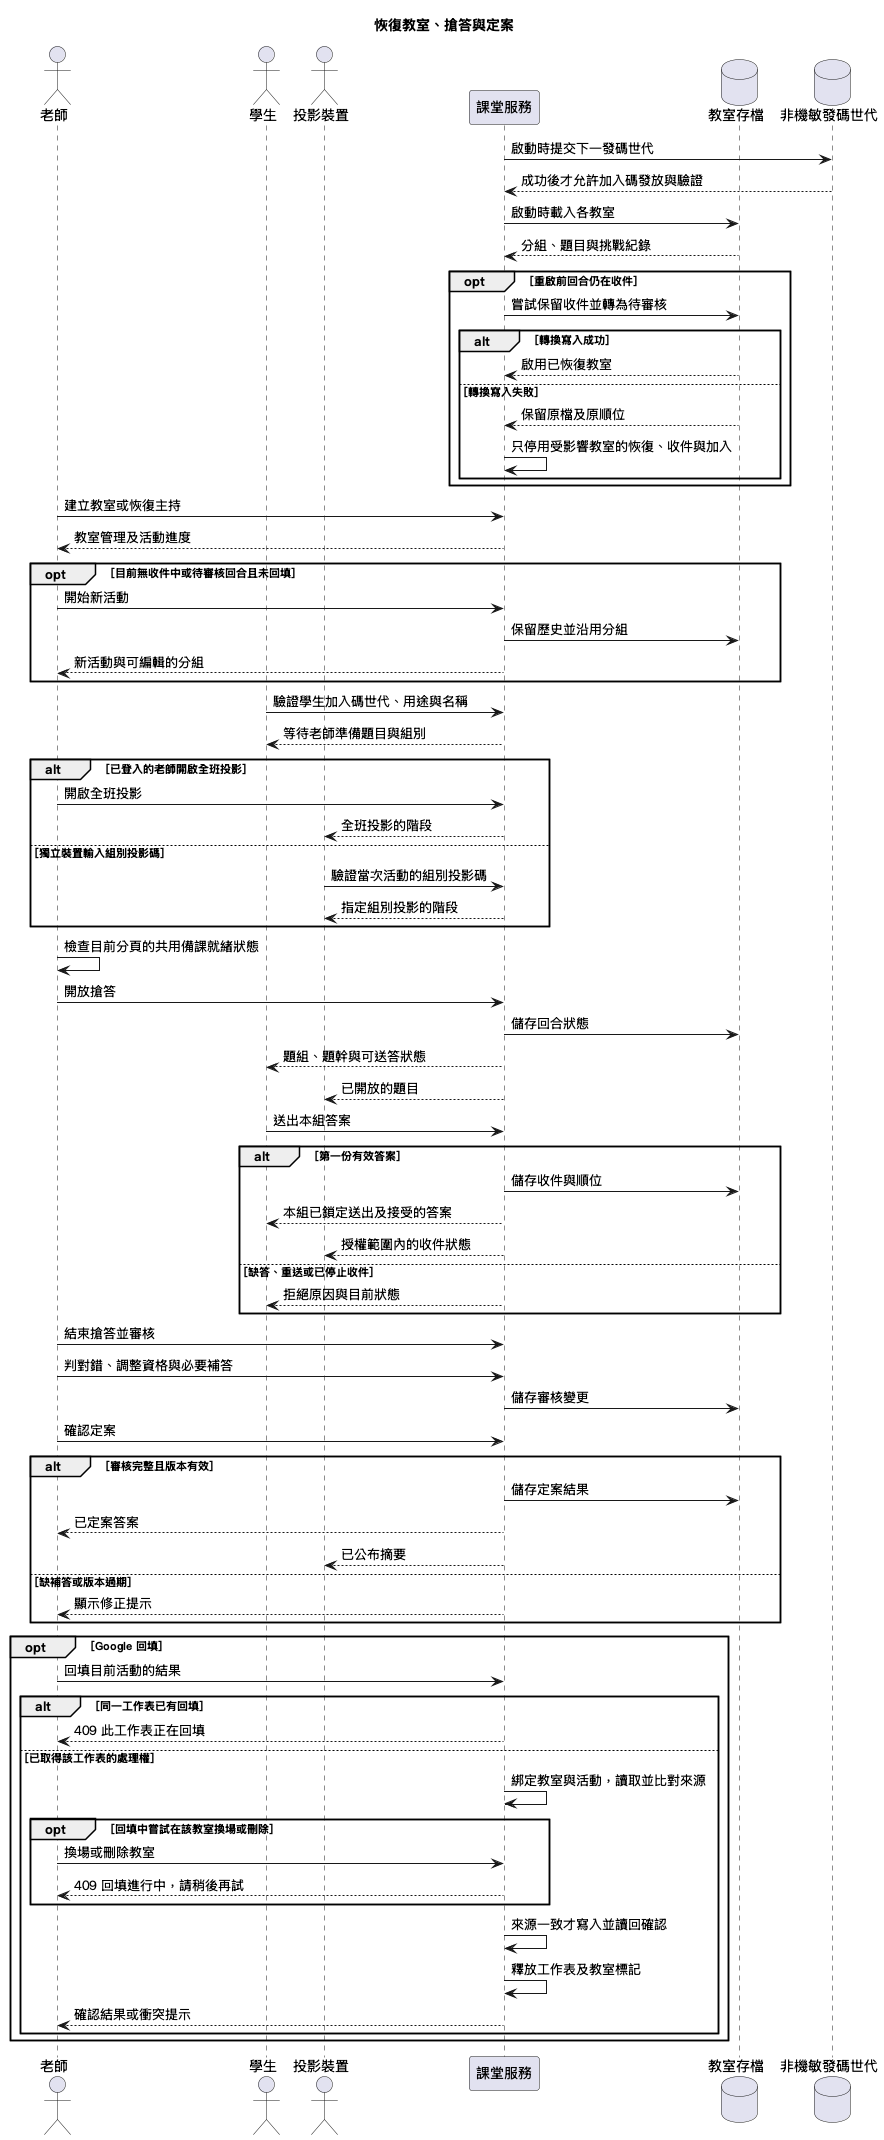

The diagram above was rendered by PlantUML. Its source (embedded in the PNG):
@startuml
skinparam defaultFontName PingFang TC
title 恢復教室、搶答與定案
actor 老師 as Teacher
actor 學生 as Student
actor 投影裝置 as Screen
participant 課堂服務 as Service
database 教室存檔 as Saved
database 非機敏發碼世代 as IssuanceEpoch
Service -> IssuanceEpoch : 啟動時提交下一發碼世代
IssuanceEpoch --> Service : 成功後才允許加入碼發放與驗證
Service -> Saved : 啟動時載入各教室
Saved --> Service : 分組、題目與挑戰紀錄
opt 重啟前回合仍在收件
  Service -> Saved : 嘗試保留收件並轉為待審核
  alt 轉換寫入成功
    Saved --> Service : 啟用已恢復教室
  else 轉換寫入失敗
    Saved --> Service : 保留原檔及原順位
    Service -> Service : 只停用受影響教室的恢復、收件與加入
  end
end
Teacher -> Service : 建立教室或恢復主持
Service --> Teacher : 教室管理及活動進度
opt 目前無收件中或待審核回合且未回填
  Teacher -> Service : 開始新活動
  Service -> Saved : 保留歷史並沿用分組
  Service --> Teacher : 新活動與可編輯的分組
end
Student -> Service : 驗證學生加入碼世代、用途與名稱
Service --> Student : 等待老師準備題目與組別
alt 已登入的老師開啟全班投影
  Teacher -> Service : 開啟全班投影
  Service --> Screen : 全班投影的階段
else 獨立裝置輸入組別投影碼
  Screen -> Service : 驗證當次活動的組別投影碼
  Service --> Screen : 指定組別投影的階段
end
Teacher -> Teacher : 檢查目前分頁的共用備課就緒狀態
Teacher -> Service : 開放搶答
Service -> Saved : 儲存回合狀態
Service --> Student : 題組、題幹與可送答狀態
Service --> Screen : 已開放的題目
Student -> Service : 送出本組答案
alt 第一份有效答案
  Service -> Saved : 儲存收件與順位
  Service --> Student : 本組已鎖定送出及接受的答案
  Service --> Screen : 授權範圍內的收件狀態
else 缺答、重送或已停止收件
  Service --> Student : 拒絕原因與目前狀態
end
Teacher -> Service : 結束搶答並審核
Teacher -> Service : 判對錯、調整資格與必要補答
Service -> Saved : 儲存審核變更
Teacher -> Service : 確認定案
alt 審核完整且版本有效
  Service -> Saved : 儲存定案結果
  Service --> Teacher : 已定案答案
  Service --> Screen : 已公布摘要
else 缺補答或版本過期
  Service --> Teacher : 顯示修正提示
end
opt Google 回填
  Teacher -> Service : 回填目前活動的結果
  alt 同一工作表已有回填
    Service --> Teacher : 409 此工作表正在回填
  else 已取得該工作表的處理權
    Service -> Service : 綁定教室與活動，讀取並比對來源
    opt 回填中嘗試在該教室換場或刪除
      Teacher -> Service : 換場或刪除教室
      Service --> Teacher : 409 回填進行中，請稍後再試
    end
    Service -> Service : 來源一致才寫入並讀回確認
    Service -> Service : 釋放工作表及教室標記
    Service --> Teacher : 確認結果或衝突提示
  end
end
@enduml